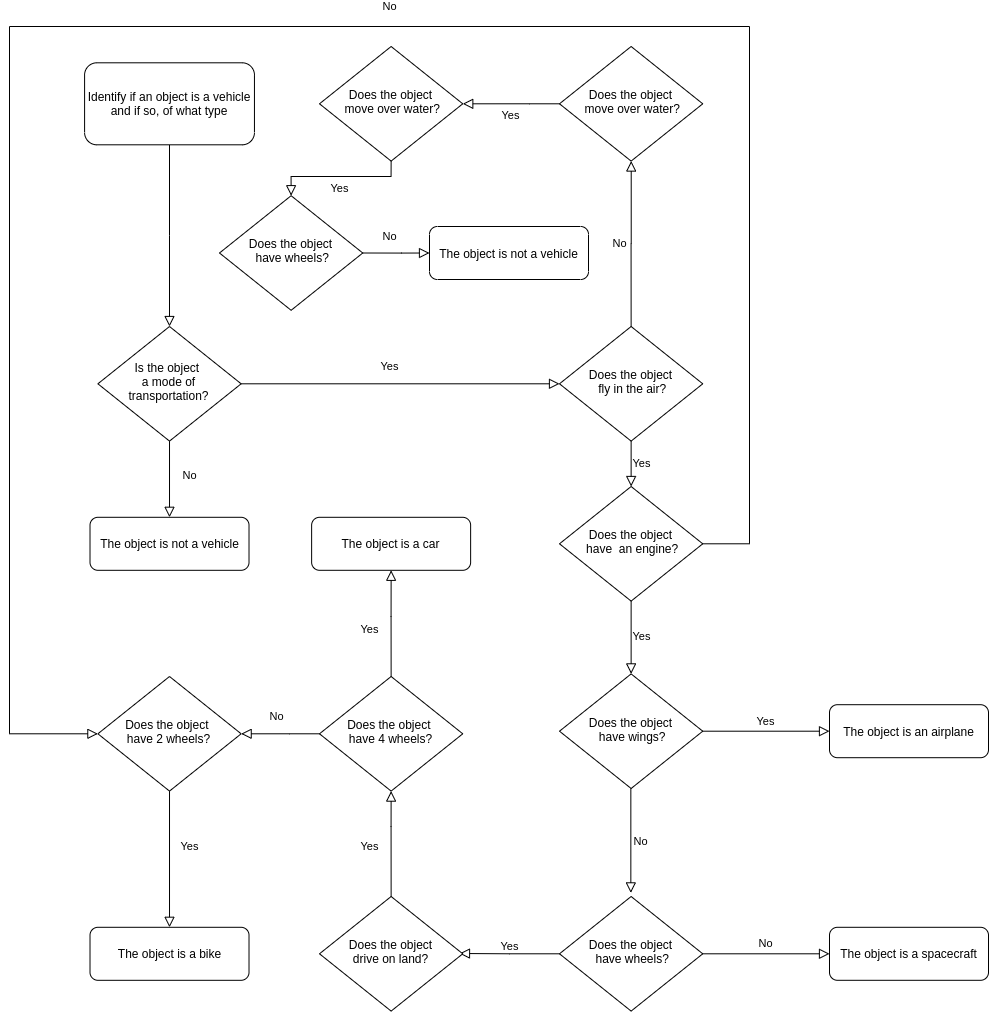

The diagram above was exported from draw.io. Its source (the exported page's mxGraphModel, read from the mxfile embedded in the PNG):
<mxGraphModel dx="1344" dy="1940" grid="1" gridSize="10" guides="1" tooltips="1" connect="1" arrows="1" fold="1" page="1" pageScale="1" pageWidth="827" pageHeight="1169" math="0" shadow="0">
  <root>
    <mxCell id="WIyWlLk6GJQsqaUBKTNV-0" />
    <mxCell id="WIyWlLk6GJQsqaUBKTNV-1" parent="WIyWlLk6GJQsqaUBKTNV-0" />
    <mxCell id="WIyWlLk6GJQsqaUBKTNV-2" value="" style="rounded=0;html=1;jettySize=auto;orthogonalLoop=1;fontSize=11;endArrow=block;endFill=0;endSize=8;strokeWidth=1;shadow=0;labelBackgroundColor=none;edgeStyle=orthogonalEdgeStyle;" parent="WIyWlLk6GJQsqaUBKTNV-1" source="WIyWlLk6GJQsqaUBKTNV-3" target="WIyWlLk6GJQsqaUBKTNV-6" edge="1">
      <mxGeometry relative="1" as="geometry" />
    </mxCell>
    <mxCell id="WIyWlLk6GJQsqaUBKTNV-3" value="Identify if an object is a vehicle and if so, of what type" style="rounded=1;whiteSpace=wrap;html=1;fontSize=12;glass=0;strokeWidth=1;shadow=0;" parent="WIyWlLk6GJQsqaUBKTNV-1" vertex="1">
      <mxGeometry x="135.09" y="-23.7" width="169.86" height="82" as="geometry" />
    </mxCell>
    <mxCell id="WIyWlLk6GJQsqaUBKTNV-5" value="Yes" style="edgeStyle=orthogonalEdgeStyle;rounded=0;html=1;jettySize=auto;orthogonalLoop=1;fontSize=11;endArrow=block;endFill=0;endSize=8;strokeWidth=1;shadow=0;labelBackgroundColor=none;entryX=0;entryY=0.5;entryDx=0;entryDy=0;" parent="WIyWlLk6GJQsqaUBKTNV-1" source="WIyWlLk6GJQsqaUBKTNV-6" target="fKGPngF_o-EgKXVef0dl-0" edge="1">
      <mxGeometry x="-0.068" y="17" relative="1" as="geometry">
        <mxPoint as="offset" />
        <mxPoint x="458.69" y="297.3000000000001" as="targetPoint" />
      </mxGeometry>
    </mxCell>
    <mxCell id="WIyWlLk6GJQsqaUBKTNV-6" value="&lt;font style=&quot;font-size: 12px&quot;&gt;Is the object &lt;br&gt;a mode of transportation?&lt;/font&gt;" style="rhombus;whiteSpace=wrap;html=1;shadow=0;fontFamily=Helvetica;fontSize=12;align=center;strokeWidth=1;spacing=6;spacingTop=-4;" parent="WIyWlLk6GJQsqaUBKTNV-1" vertex="1">
      <mxGeometry x="148.39" y="240.00000000000003" width="143.25" height="114.6" as="geometry" />
    </mxCell>
    <mxCell id="WIyWlLk6GJQsqaUBKTNV-8" value="No" style="rounded=0;html=1;jettySize=auto;orthogonalLoop=1;fontSize=11;endArrow=block;endFill=0;endSize=8;strokeWidth=1;shadow=0;labelBackgroundColor=none;edgeStyle=orthogonalEdgeStyle;exitX=0.5;exitY=1;exitDx=0;exitDy=0;" parent="WIyWlLk6GJQsqaUBKTNV-1" source="WIyWlLk6GJQsqaUBKTNV-6" target="WIyWlLk6GJQsqaUBKTNV-11" edge="1">
      <mxGeometry x="-0.1063" y="20" relative="1" as="geometry">
        <mxPoint as="offset" />
        <mxPoint x="230.0588235294117" y="379.95294117647063" as="sourcePoint" />
      </mxGeometry>
    </mxCell>
    <mxCell id="WIyWlLk6GJQsqaUBKTNV-11" value="The object is not a vehicle" style="rounded=1;whiteSpace=wrap;html=1;fontSize=12;glass=0;strokeWidth=1;shadow=0;" parent="WIyWlLk6GJQsqaUBKTNV-1" vertex="1">
      <mxGeometry x="140.51" y="430.8" width="159" height="53" as="geometry" />
    </mxCell>
    <mxCell id="fKGPngF_o-EgKXVef0dl-0" value="Does the object&lt;br&gt;&amp;nbsp;fly in the air?" style="rhombus;whiteSpace=wrap;html=1;shadow=0;fontFamily=Helvetica;fontSize=12;align=center;strokeWidth=1;spacing=6;spacingTop=-4;" vertex="1" parent="WIyWlLk6GJQsqaUBKTNV-1">
      <mxGeometry x="610" y="240.00000000000003" width="143.25" height="114.6" as="geometry" />
    </mxCell>
    <mxCell id="fKGPngF_o-EgKXVef0dl-1" value="Yes" style="edgeStyle=orthogonalEdgeStyle;rounded=0;html=1;jettySize=auto;orthogonalLoop=1;fontSize=11;endArrow=block;endFill=0;endSize=8;strokeWidth=1;shadow=0;labelBackgroundColor=none;exitX=0.5;exitY=1;exitDx=0;exitDy=0;entryX=0.5;entryY=0;entryDx=0;entryDy=0;" edge="1" parent="WIyWlLk6GJQsqaUBKTNV-1" source="fKGPngF_o-EgKXVef0dl-0" target="fKGPngF_o-EgKXVef0dl-2">
      <mxGeometry y="10" relative="1" as="geometry">
        <mxPoint as="offset" />
        <mxPoint x="469.9999999999999" y="372.7000000000001" as="sourcePoint" />
        <mxPoint x="638.37" y="372.7000000000001" as="targetPoint" />
      </mxGeometry>
    </mxCell>
    <mxCell id="fKGPngF_o-EgKXVef0dl-2" value="Does the object&lt;br&gt;&amp;nbsp;have&amp;nbsp; an engine?" style="rhombus;whiteSpace=wrap;html=1;shadow=0;fontFamily=Helvetica;fontSize=12;align=center;strokeWidth=1;spacing=6;spacingTop=-4;" vertex="1" parent="WIyWlLk6GJQsqaUBKTNV-1">
      <mxGeometry x="610" y="400" width="143.25" height="114.6" as="geometry" />
    </mxCell>
    <mxCell id="fKGPngF_o-EgKXVef0dl-5" value="Yes" style="edgeStyle=orthogonalEdgeStyle;rounded=0;html=1;jettySize=auto;orthogonalLoop=1;fontSize=11;endArrow=block;endFill=0;endSize=8;strokeWidth=1;shadow=0;labelBackgroundColor=none;exitX=0.5;exitY=1;exitDx=0;exitDy=0;entryX=0.5;entryY=0;entryDx=0;entryDy=0;" edge="1" parent="WIyWlLk6GJQsqaUBKTNV-1" target="fKGPngF_o-EgKXVef0dl-6" source="fKGPngF_o-EgKXVef0dl-2">
      <mxGeometry y="10" relative="1" as="geometry">
        <mxPoint as="offset" />
        <mxPoint x="681.625" y="486.30000000000007" as="sourcePoint" />
        <mxPoint x="638.37" y="591.7" as="targetPoint" />
      </mxGeometry>
    </mxCell>
    <mxCell id="fKGPngF_o-EgKXVef0dl-6" value="Does the object&lt;br&gt;&amp;nbsp;have wings?" style="rhombus;whiteSpace=wrap;html=1;shadow=0;fontFamily=Helvetica;fontSize=12;align=center;strokeWidth=1;spacing=6;spacingTop=-4;" vertex="1" parent="WIyWlLk6GJQsqaUBKTNV-1">
      <mxGeometry x="610" y="587.4" width="143.25" height="114.6" as="geometry" />
    </mxCell>
    <mxCell id="fKGPngF_o-EgKXVef0dl-7" value="Yes" style="edgeStyle=orthogonalEdgeStyle;rounded=0;html=1;jettySize=auto;orthogonalLoop=1;fontSize=11;endArrow=block;endFill=0;endSize=8;strokeWidth=1;shadow=0;labelBackgroundColor=none;exitX=1;exitY=0.5;exitDx=0;exitDy=0;entryX=0;entryY=0.5;entryDx=0;entryDy=0;" edge="1" parent="WIyWlLk6GJQsqaUBKTNV-1" source="fKGPngF_o-EgKXVef0dl-6" target="fKGPngF_o-EgKXVef0dl-8">
      <mxGeometry y="10" relative="1" as="geometry">
        <mxPoint as="offset" />
        <mxPoint x="770" y="644" as="sourcePoint" />
        <mxPoint x="870" y="644" as="targetPoint" />
      </mxGeometry>
    </mxCell>
    <mxCell id="fKGPngF_o-EgKXVef0dl-8" value="The object is an airplane" style="rounded=1;whiteSpace=wrap;html=1;fontSize=12;glass=0;strokeWidth=1;shadow=0;" vertex="1" parent="WIyWlLk6GJQsqaUBKTNV-1">
      <mxGeometry x="880" y="618.2" width="159" height="53" as="geometry" />
    </mxCell>
    <mxCell id="fKGPngF_o-EgKXVef0dl-11" value="No" style="edgeStyle=orthogonalEdgeStyle;rounded=0;html=1;jettySize=auto;orthogonalLoop=1;fontSize=11;endArrow=block;endFill=0;endSize=8;strokeWidth=1;shadow=0;labelBackgroundColor=none;exitX=0.5;exitY=1;exitDx=0;exitDy=0;entryX=0.5;entryY=0;entryDx=0;entryDy=0;" edge="1" parent="WIyWlLk6GJQsqaUBKTNV-1">
      <mxGeometry y="10" relative="1" as="geometry">
        <mxPoint as="offset" />
        <mxPoint x="681.3350000000003" y="702" as="sourcePoint" />
        <mxPoint x="681.3350000000003" y="806.4000000000001" as="targetPoint" />
      </mxGeometry>
    </mxCell>
    <mxCell id="fKGPngF_o-EgKXVef0dl-12" value="The object is a spacecraft" style="rounded=1;whiteSpace=wrap;html=1;fontSize=12;glass=0;strokeWidth=1;shadow=0;" vertex="1" parent="WIyWlLk6GJQsqaUBKTNV-1">
      <mxGeometry x="880" y="840.8" width="159" height="53" as="geometry" />
    </mxCell>
    <mxCell id="fKGPngF_o-EgKXVef0dl-13" value="Does the object&lt;br&gt;&amp;nbsp;have wheels?" style="rhombus;whiteSpace=wrap;html=1;shadow=0;fontFamily=Helvetica;fontSize=12;align=center;strokeWidth=1;spacing=6;spacingTop=-4;" vertex="1" parent="WIyWlLk6GJQsqaUBKTNV-1">
      <mxGeometry x="610" y="810" width="143.25" height="114.6" as="geometry" />
    </mxCell>
    <mxCell id="fKGPngF_o-EgKXVef0dl-14" value="No" style="edgeStyle=orthogonalEdgeStyle;rounded=0;html=1;jettySize=auto;orthogonalLoop=1;fontSize=11;endArrow=block;endFill=0;endSize=8;strokeWidth=1;shadow=0;labelBackgroundColor=none;exitX=1;exitY=0.5;exitDx=0;exitDy=0;entryX=0;entryY=0.5;entryDx=0;entryDy=0;" edge="1" parent="WIyWlLk6GJQsqaUBKTNV-1" source="fKGPngF_o-EgKXVef0dl-13" target="fKGPngF_o-EgKXVef0dl-12">
      <mxGeometry y="10" relative="1" as="geometry">
        <mxPoint as="offset" />
        <mxPoint x="809.9950000000002" y="820.2" as="sourcePoint" />
        <mxPoint x="809.9950000000002" y="924.6000000000001" as="targetPoint" />
      </mxGeometry>
    </mxCell>
    <mxCell id="fKGPngF_o-EgKXVef0dl-15" value="Yes" style="edgeStyle=orthogonalEdgeStyle;rounded=0;html=1;jettySize=auto;orthogonalLoop=1;fontSize=11;endArrow=block;endFill=0;endSize=8;strokeWidth=1;shadow=0;labelBackgroundColor=none;exitX=0;exitY=0.5;exitDx=0;exitDy=0;" edge="1" parent="WIyWlLk6GJQsqaUBKTNV-1" source="fKGPngF_o-EgKXVef0dl-13">
      <mxGeometry x="0.003" y="-7" relative="1" as="geometry">
        <mxPoint as="offset" />
        <mxPoint x="340" y="800.0000000000002" as="sourcePoint" />
        <mxPoint x="510" y="867" as="targetPoint" />
        <Array as="points">
          <mxPoint x="560" y="867" />
        </Array>
      </mxGeometry>
    </mxCell>
    <mxCell id="fKGPngF_o-EgKXVef0dl-16" value="Does the object&lt;br&gt;drive on land?" style="rhombus;whiteSpace=wrap;html=1;shadow=0;fontFamily=Helvetica;fontSize=12;align=center;strokeWidth=1;spacing=6;spacingTop=-4;" vertex="1" parent="WIyWlLk6GJQsqaUBKTNV-1">
      <mxGeometry x="370" y="810" width="143.25" height="114.6" as="geometry" />
    </mxCell>
    <mxCell id="fKGPngF_o-EgKXVef0dl-17" value="Yes" style="edgeStyle=orthogonalEdgeStyle;rounded=0;html=1;jettySize=auto;orthogonalLoop=1;fontSize=11;endArrow=block;endFill=0;endSize=8;strokeWidth=1;shadow=0;labelBackgroundColor=none;exitX=0.5;exitY=0;exitDx=0;exitDy=0;entryX=0.5;entryY=1;entryDx=0;entryDy=0;" edge="1" parent="WIyWlLk6GJQsqaUBKTNV-1" source="fKGPngF_o-EgKXVef0dl-16" target="fKGPngF_o-EgKXVef0dl-18">
      <mxGeometry x="-0.0511" y="22" relative="1" as="geometry">
        <mxPoint as="offset" />
        <mxPoint x="460" y="740.3000000000002" as="sourcePoint" />
        <mxPoint x="500" y="570" as="targetPoint" />
        <Array as="points">
          <mxPoint x="442" y="740" />
          <mxPoint x="442" y="720" />
        </Array>
      </mxGeometry>
    </mxCell>
    <mxCell id="fKGPngF_o-EgKXVef0dl-18" value="&lt;span style=&quot;white-space: normal&quot;&gt;Does the object&amp;nbsp;&lt;/span&gt;&lt;br style=&quot;white-space: normal&quot;&gt;&lt;span style=&quot;white-space: normal&quot;&gt;have 4 wheels?&lt;/span&gt;" style="rhombus;whiteSpace=wrap;html=1;shadow=0;fontFamily=Helvetica;fontSize=12;align=center;strokeWidth=1;spacing=6;spacingTop=-4;" vertex="1" parent="WIyWlLk6GJQsqaUBKTNV-1">
      <mxGeometry x="370" y="590" width="143.25" height="114.6" as="geometry" />
    </mxCell>
    <mxCell id="fKGPngF_o-EgKXVef0dl-19" value="The object is a car" style="rounded=1;whiteSpace=wrap;html=1;fontSize=12;glass=0;strokeWidth=1;shadow=0;" vertex="1" parent="WIyWlLk6GJQsqaUBKTNV-1">
      <mxGeometry x="362.13" y="430.79999999999995" width="159" height="53" as="geometry" />
    </mxCell>
    <mxCell id="fKGPngF_o-EgKXVef0dl-20" value="Yes" style="edgeStyle=orthogonalEdgeStyle;rounded=0;html=1;jettySize=auto;orthogonalLoop=1;fontSize=11;endArrow=block;endFill=0;endSize=8;strokeWidth=1;shadow=0;labelBackgroundColor=none;exitX=0.5;exitY=0;exitDx=0;exitDy=0;entryX=0.5;entryY=1;entryDx=0;entryDy=0;" edge="1" parent="WIyWlLk6GJQsqaUBKTNV-1" source="fKGPngF_o-EgKXVef0dl-18" target="fKGPngF_o-EgKXVef0dl-19">
      <mxGeometry x="-0.1083" y="22" relative="1" as="geometry">
        <mxPoint as="offset" />
        <mxPoint x="370.025" y="785.4" as="sourcePoint" />
        <mxPoint x="570" y="560" as="targetPoint" />
        <Array as="points">
          <mxPoint x="442" y="530" />
          <mxPoint x="442" y="530" />
        </Array>
      </mxGeometry>
    </mxCell>
    <mxCell id="fKGPngF_o-EgKXVef0dl-21" value="No" style="edgeStyle=orthogonalEdgeStyle;rounded=0;html=1;jettySize=auto;orthogonalLoop=1;fontSize=11;endArrow=block;endFill=0;endSize=8;strokeWidth=1;shadow=0;labelBackgroundColor=none;exitX=0;exitY=0.5;exitDx=0;exitDy=0;entryX=1;entryY=0.5;entryDx=0;entryDy=0;" edge="1" parent="WIyWlLk6GJQsqaUBKTNV-1" source="fKGPngF_o-EgKXVef0dl-18" target="fKGPngF_o-EgKXVef0dl-22">
      <mxGeometry x="0.1045" y="-17" relative="1" as="geometry">
        <mxPoint as="offset" />
        <mxPoint x="235.07" y="840.8000000000001" as="sourcePoint" />
        <mxPoint x="135.07" y="720.8000000000001" as="targetPoint" />
        <Array as="points">
          <mxPoint x="340" y="647" />
          <mxPoint x="340" y="647" />
        </Array>
      </mxGeometry>
    </mxCell>
    <mxCell id="fKGPngF_o-EgKXVef0dl-22" value="Does the object&amp;nbsp;&lt;br&gt;have 2 wheels?" style="rhombus;whiteSpace=wrap;html=1;shadow=0;fontFamily=Helvetica;fontSize=12;align=center;strokeWidth=1;spacing=6;spacingTop=-4;" vertex="1" parent="WIyWlLk6GJQsqaUBKTNV-1">
      <mxGeometry x="148.39" y="590" width="143.25" height="114.6" as="geometry" />
    </mxCell>
    <mxCell id="fKGPngF_o-EgKXVef0dl-25" value="Yes" style="edgeStyle=orthogonalEdgeStyle;rounded=0;html=1;jettySize=auto;orthogonalLoop=1;fontSize=11;endArrow=block;endFill=0;endSize=8;strokeWidth=1;shadow=0;labelBackgroundColor=none;exitX=0.5;exitY=1;exitDx=0;exitDy=0;entryX=0.5;entryY=0;entryDx=0;entryDy=0;" edge="1" parent="WIyWlLk6GJQsqaUBKTNV-1" source="fKGPngF_o-EgKXVef0dl-22" target="fKGPngF_o-EgKXVef0dl-32">
      <mxGeometry x="-0.1865" y="20" relative="1" as="geometry">
        <mxPoint as="offset" />
        <mxPoint x="451.625" y="820" as="sourcePoint" />
        <mxPoint x="220.0050000000001" y="810" as="targetPoint" />
        <Array as="points" />
      </mxGeometry>
    </mxCell>
    <mxCell id="fKGPngF_o-EgKXVef0dl-32" value="The object is a bike" style="rounded=1;whiteSpace=wrap;html=1;fontSize=12;glass=0;strokeWidth=1;shadow=0;" vertex="1" parent="WIyWlLk6GJQsqaUBKTNV-1">
      <mxGeometry x="140.51" y="840.8" width="159" height="53" as="geometry" />
    </mxCell>
    <mxCell id="fKGPngF_o-EgKXVef0dl-34" value="No" style="edgeStyle=orthogonalEdgeStyle;rounded=0;html=1;jettySize=auto;orthogonalLoop=1;fontSize=11;endArrow=block;endFill=0;endSize=8;strokeWidth=1;shadow=0;labelBackgroundColor=none;exitX=1;exitY=0.5;exitDx=0;exitDy=0;entryX=0;entryY=0.5;entryDx=0;entryDy=0;" edge="1" parent="WIyWlLk6GJQsqaUBKTNV-1" source="fKGPngF_o-EgKXVef0dl-2" target="fKGPngF_o-EgKXVef0dl-22">
      <mxGeometry x="-0.1198" y="-20" relative="1" as="geometry">
        <mxPoint as="offset" />
        <mxPoint x="829.9950000000002" y="320.00000000000017" as="sourcePoint" />
        <mxPoint x="829.9950000000002" y="421.1000000000001" as="targetPoint" />
        <Array as="points">
          <mxPoint x="800" y="457" />
          <mxPoint x="800" y="-60" />
          <mxPoint x="60" y="-60" />
          <mxPoint x="60" y="647" />
        </Array>
      </mxGeometry>
    </mxCell>
    <mxCell id="fKGPngF_o-EgKXVef0dl-35" value="No" style="edgeStyle=orthogonalEdgeStyle;rounded=0;html=1;jettySize=auto;orthogonalLoop=1;fontSize=11;endArrow=block;endFill=0;endSize=8;strokeWidth=1;shadow=0;labelBackgroundColor=none;exitX=0.5;exitY=0;exitDx=0;exitDy=0;" edge="1" parent="WIyWlLk6GJQsqaUBKTNV-1" source="fKGPngF_o-EgKXVef0dl-0" target="fKGPngF_o-EgKXVef0dl-36">
      <mxGeometry x="-0.0017" y="12" relative="1" as="geometry">
        <mxPoint as="offset" />
        <mxPoint x="579.995" y="19.999999999999943" as="sourcePoint" />
        <mxPoint x="579.995" y="121.10000000000008" as="targetPoint" />
      </mxGeometry>
    </mxCell>
    <mxCell id="fKGPngF_o-EgKXVef0dl-36" value="Does the object&lt;br&gt;&amp;nbsp;move over water?" style="rhombus;whiteSpace=wrap;html=1;shadow=0;fontFamily=Helvetica;fontSize=12;align=center;strokeWidth=1;spacing=6;spacingTop=-4;" vertex="1" parent="WIyWlLk6GJQsqaUBKTNV-1">
      <mxGeometry x="610" y="-39.999999999999986" width="143.25" height="114.6" as="geometry" />
    </mxCell>
    <mxCell id="fKGPngF_o-EgKXVef0dl-38" value="Does the object&lt;br&gt;&amp;nbsp;move over water?" style="rhombus;whiteSpace=wrap;html=1;shadow=0;fontFamily=Helvetica;fontSize=12;align=center;strokeWidth=1;spacing=6;spacingTop=-4;" vertex="1" parent="WIyWlLk6GJQsqaUBKTNV-1">
      <mxGeometry x="370" y="-39.999999999999986" width="143.25" height="114.6" as="geometry" />
    </mxCell>
    <mxCell id="fKGPngF_o-EgKXVef0dl-39" value="Does the object&lt;br&gt;&amp;nbsp;have wheels?" style="rhombus;whiteSpace=wrap;html=1;shadow=0;fontFamily=Helvetica;fontSize=12;align=center;strokeWidth=1;spacing=6;spacingTop=-4;" vertex="1" parent="WIyWlLk6GJQsqaUBKTNV-1">
      <mxGeometry x="270" y="109.19999999999997" width="143.25" height="114.6" as="geometry" />
    </mxCell>
    <mxCell id="fKGPngF_o-EgKXVef0dl-41" value="Yes" style="edgeStyle=orthogonalEdgeStyle;rounded=0;html=1;jettySize=auto;orthogonalLoop=1;fontSize=11;endArrow=block;endFill=0;endSize=8;strokeWidth=1;shadow=0;labelBackgroundColor=none;exitX=0;exitY=0.5;exitDx=0;exitDy=0;entryX=1;entryY=0.5;entryDx=0;entryDy=0;" edge="1" parent="WIyWlLk6GJQsqaUBKTNV-1" source="fKGPngF_o-EgKXVef0dl-36" target="fKGPngF_o-EgKXVef0dl-38">
      <mxGeometry x="-0.0017" y="12" relative="1" as="geometry">
        <mxPoint as="offset" />
        <mxPoint x="691.625" y="249.99999999999977" as="sourcePoint" />
        <mxPoint x="691.6666666666667" y="98.26666666666688" as="targetPoint" />
        <Array as="points">
          <mxPoint x="580" y="17" />
          <mxPoint x="580" y="17" />
        </Array>
      </mxGeometry>
    </mxCell>
    <mxCell id="fKGPngF_o-EgKXVef0dl-42" value="Yes" style="edgeStyle=orthogonalEdgeStyle;rounded=0;html=1;jettySize=auto;orthogonalLoop=1;fontSize=11;endArrow=block;endFill=0;endSize=8;strokeWidth=1;shadow=0;labelBackgroundColor=none;exitX=0.5;exitY=1;exitDx=0;exitDy=0;entryX=0.5;entryY=0;entryDx=0;entryDy=0;" edge="1" parent="WIyWlLk6GJQsqaUBKTNV-1" source="fKGPngF_o-EgKXVef0dl-38" target="fKGPngF_o-EgKXVef0dl-39">
      <mxGeometry x="-0.0017" y="12" relative="1" as="geometry">
        <mxPoint as="offset" />
        <mxPoint x="521.13" y="125.39999999999978" as="sourcePoint" />
        <mxPoint x="424.3900000000002" y="125.39999999999978" as="targetPoint" />
        <Array as="points">
          <mxPoint x="442" y="90" />
          <mxPoint x="342" y="90" />
        </Array>
      </mxGeometry>
    </mxCell>
    <mxCell id="fKGPngF_o-EgKXVef0dl-43" value="The object is not a vehicle" style="rounded=1;whiteSpace=wrap;html=1;fontSize=12;glass=0;strokeWidth=1;shadow=0;" vertex="1" parent="WIyWlLk6GJQsqaUBKTNV-1">
      <mxGeometry x="480" y="140" width="159" height="53" as="geometry" />
    </mxCell>
    <mxCell id="fKGPngF_o-EgKXVef0dl-45" value="No&lt;br&gt;" style="edgeStyle=orthogonalEdgeStyle;rounded=0;html=1;jettySize=auto;orthogonalLoop=1;fontSize=11;endArrow=block;endFill=0;endSize=8;strokeWidth=1;shadow=0;labelBackgroundColor=none;exitX=1;exitY=0.5;exitDx=0;exitDy=0;entryX=0;entryY=0.5;entryDx=0;entryDy=0;" edge="1" parent="WIyWlLk6GJQsqaUBKTNV-1" source="fKGPngF_o-EgKXVef0dl-39" target="fKGPngF_o-EgKXVef0dl-43">
      <mxGeometry x="0.161" y="20" relative="1" as="geometry">
        <mxPoint x="-12" y="3" as="offset" />
        <mxPoint x="451.625" y="84.59999999999991" as="sourcePoint" />
        <mxPoint x="351.625" y="119.20000000000005" as="targetPoint" />
        <Array as="points">
          <mxPoint x="452" y="167" />
          <mxPoint x="430" y="167" />
        </Array>
      </mxGeometry>
    </mxCell>
  </root>
</mxGraphModel>